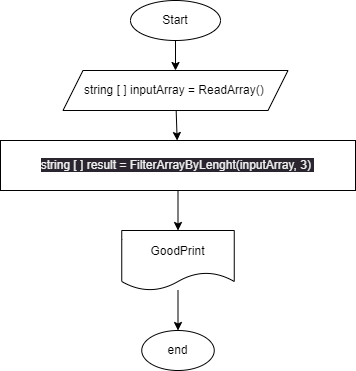

The diagram above was exported from draw.io. Its source (the exported page's mxGraphModel, read from the mxfile embedded in the PNG):
<mxGraphModel dx="791" dy="282" grid="1" gridSize="10" guides="1" tooltips="1" connect="1" arrows="1" fold="1" page="1" pageScale="1" pageWidth="850" pageHeight="1100" math="0" shadow="0">
  <root>
    <mxCell id="0" />
    <mxCell id="1" parent="0" />
    <mxCell id="4" value="" style="edgeStyle=none;html=1;" edge="1" parent="1" source="2" target="3">
      <mxGeometry relative="1" as="geometry" />
    </mxCell>
    <mxCell id="2" value="Start" style="ellipse;whiteSpace=wrap;html=1;" vertex="1" parent="1">
      <mxGeometry x="200" y="40" width="90" height="40" as="geometry" />
    </mxCell>
    <mxCell id="6" value="" style="edgeStyle=none;html=1;" edge="1" parent="1" source="3" target="5">
      <mxGeometry relative="1" as="geometry" />
    </mxCell>
    <mxCell id="3" value="string [ ] inputArray = ReadArray()&amp;nbsp;" style="shape=parallelogram;perimeter=parallelogramPerimeter;whiteSpace=wrap;html=1;fixedSize=1;" vertex="1" parent="1">
      <mxGeometry x="132.5" y="110" width="225" height="40" as="geometry" />
    </mxCell>
    <mxCell id="8" value="" style="edgeStyle=none;html=1;" edge="1" parent="1" source="5" target="7">
      <mxGeometry relative="1" as="geometry" />
    </mxCell>
    <mxCell id="5" value="&lt;span style=&quot;color: rgb(240, 240, 240); font-family: Helvetica; font-size: 12px; font-style: normal; font-variant-ligatures: normal; font-variant-caps: normal; font-weight: 400; letter-spacing: normal; orphans: 2; text-align: center; text-indent: 0px; text-transform: none; widows: 2; word-spacing: 0px; -webkit-text-stroke-width: 0px; background-color: rgb(42, 37, 47); text-decoration-thickness: initial; text-decoration-style: initial; text-decoration-color: initial; float: none; display: inline !important;&quot;&gt;string [ ] result = FilterArrayByLenght(inputArray, 3)&amp;nbsp;&lt;/span&gt;" style="whiteSpace=wrap;html=1;" vertex="1" parent="1">
      <mxGeometry x="70" y="180" width="355" height="50" as="geometry" />
    </mxCell>
    <mxCell id="12" value="" style="edgeStyle=none;html=1;" edge="1" parent="1" source="7" target="11">
      <mxGeometry relative="1" as="geometry" />
    </mxCell>
    <mxCell id="7" value="GoodPrint" style="shape=document;whiteSpace=wrap;html=1;boundedLbl=1;" vertex="1" parent="1">
      <mxGeometry x="191.25" y="270" width="112.5" height="60" as="geometry" />
    </mxCell>
    <mxCell id="11" value="end" style="ellipse;whiteSpace=wrap;html=1;" vertex="1" parent="1">
      <mxGeometry x="211.25" y="370" width="72.5" height="40" as="geometry" />
    </mxCell>
  </root>
</mxGraphModel>